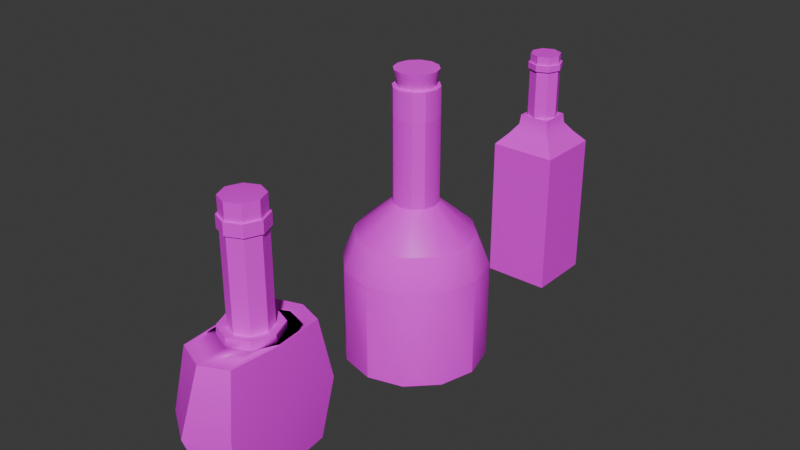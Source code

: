 # Source: Bottles.blend  (saved by Blender 4.3.32; exported with 4.5.12 LTS)
import bpy
from mathutils import Matrix  # noqa: F401  (used for matrix-valued properties, if any)

bpy.ops.wm.read_factory_settings(use_empty=True)
scene = bpy.context.scene
scene.name = 'Scene'

# ---- collections
col_collection = bpy.data.collections.new('Collection'); scene.collection.children.link(col_collection)

# ---- images (referenced by path relative to the original .blend; pixels are not part of the script)
import os
ASSET_DIR = os.environ.get("B2B_ASSET_DIR", "")  # directory of the original .blend (textures are referenced by path, not embedded)
HERE = os.path.dirname(os.path.abspath(__file__))  # packed textures are extracted next to this script under _unpacked/

def load_image(name, relpath, width, height, colorspace="sRGB"):
    """Load a texture the original file referenced (path relative to the .blend, or extracted next to this script)."""
    p = next((c for c in (os.path.join(HERE, relpath), os.path.join(ASSET_DIR, relpath)) if relpath and os.path.exists(c)), "")
    if p:
        img = bpy.data.images.load(p, check_existing=True)
        img.name = name
    else:  # same state as the original file: an image datablock whose file is absent (Cycles renders it pink)
        img = bpy.data.images.new(name, width, height)
        img.source = "FILE"
        img.filepath = "//" + (relpath or name)
    img.colorspace_settings.name = colorspace
    return img
img_champagne = load_image('champagne ', 'Bottels/champagne .png', 1024, 1024, 'sRGB')
img_champagne_label = load_image('Champagne Label', 'Bottels/Champagne Label.png', 1024, 1024, 'sRGB')
img_bottel_a = load_image('Bottel A', 'Bottels/Bottel A.png', 1024, 1024, 'sRGB')
img_label = load_image('label', 'Bottels/label.png', 1024, 1024, 'sRGB')
img_whisky = load_image('Whisky', 'Bottels/Whisky.png', 1024, 1024, 'sRGB')

# ---- materials (node trees are filled in below, after node groups)
mat_champagne = bpy.data.materials.new('champagne ')
mat_champagne_label = bpy.data.materials.new('Champagne Label')
mat_label_a = bpy.data.materials.new('Label A')
mat_bottel_a = bpy.data.materials.new('Bottel A')
mat_label = bpy.data.materials.new('label ')
mat_whisky = bpy.data.materials.new('whisky ')

# ---- node groups
ng_smooth_by_angle = bpy.data.node_groups.new('Smooth by Angle', 'GeometryNodeTree')
_s = ng_smooth_by_angle.interface.new_socket(name='Mesh', in_out='OUTPUT', socket_type='NodeSocketGeometry')
_s = ng_smooth_by_angle.interface.new_socket(name='Mesh', in_out='INPUT', socket_type='NodeSocketGeometry')
_s = ng_smooth_by_angle.interface.new_socket(name='Angle', in_out='INPUT', socket_type='NodeSocketFloat')
_s.subtype = 'ANGLE'
_s.default_value = 0.5236
_s.min_value = 0.0
_s.max_value = 3.142
_s.description = 'Maximum face angle for smooth edges'
_s = ng_smooth_by_angle.interface.new_socket(name='Ignore Sharpness', in_out='INPUT', socket_type='NodeSocketBool')
_s.force_non_field = True
ng_smooth_by_angle.description = 'Set the sharpness of mesh edges based on the angle between the neighboring faces'
ng_smooth_by_angle.is_modifier = True
_N = ng_smooth_by_angle.nodes; _L = ng_smooth_by_angle.links
n0 = _N.new('GeometryNodeSetShadeSmooth'); n0.name = 'Set Shade Smooth'; n0.location = (120, -80)
n0.domain = 'EDGE'
n1 = _N.new('GeometryNodeSetShadeSmooth'); n1.name = 'Set Shade Smooth.001'; n1.location = (300, -80)
n2 = _N.new('NodeGroupOutput'); n2.name = 'Group Output'; n2.location = (480, -80)
n3 = _N.new('GeometryNodeInputMeshEdgeAngle'); n3.name = 'Edge Angle'; n3.location = (-440, -240)
n4 = _N.new('NodeGroupInput'); n4.name = 'Group Input'; n4.location = (-80, -80)
n5 = _N.new('GeometryNodeInputEdgeSmooth'); n5.name = 'Is Edge Smooth'; n5.location = (-260, -120)
n6 = _N.new('GeometryNodeInputShadeSmooth'); n6.name = 'Is Shade Smooth'; n6.location = (-440, -397)
n7 = _N.new('FunctionNodeCompare'); n7.name = 'Compare'; n7.location = (-260, -260)
n7.operation = 'LESS_EQUAL'
n7.inputs[6].default_value = (0.0, 0.0, 0.0, 0.0)
n7.inputs[7].default_value = (0.0, 0.0, 0.0, 0.0)
n8 = _N.new('FunctionNodeBooleanMath'); n8.name = 'Boolean Math.001'; n8.location = (-80, -260)
n9 = _N.new('NodeGroupInput'); n9.name = 'Group Input.001'; n9.location = (-440, -329)
n10 = _N.new('NodeGroupInput'); n10.name = 'Group Input.002'; n10.location = (-259, -189)
n11 = _N.new('FunctionNodeBooleanMath'); n11.name = 'Boolean Math'; n11.location = (-80, -149)
n11.operation = 'OR'
n12 = _N.new('FunctionNodeBooleanMath'); n12.name = 'Boolean Math.002'; n12.location = (-260, -380)
n12.operation = 'OR'
n13 = _N.new('NodeGroupInput'); n13.name = 'Group Input.003'; n13.location = (-440, -460)
_L.new(n3.outputs[0], n7.inputs[0])
_L.new(n1.outputs[0], n2.inputs[0])
_L.new(n9.outputs[1], n7.inputs[1])
_L.new(n7.outputs[0], n8.inputs[0])
_L.new(n4.outputs[0], n0.inputs[0])
_L.new(n0.outputs[0], n1.inputs[0])
_L.new(n8.outputs[0], n0.inputs[2])
_L.new(n10.outputs[2], n11.inputs[1])
_L.new(n5.outputs[0], n11.inputs[0])
_L.new(n11.outputs[0], n0.inputs[1])
_L.new(n13.outputs[2], n12.inputs[1])
_L.new(n6.outputs[0], n12.inputs[0])
_L.new(n12.outputs[0], n8.inputs[1])
n2.is_active_output = True

# ---- material node trees
mat_champagne.use_nodes = True; mat_champagne.node_tree.nodes.clear()
_N = mat_champagne.node_tree.nodes; _L = mat_champagne.node_tree.links
n0 = _N.new('ShaderNodeBsdfPrincipled'); n0.name = 'Principled BSDF'; n0.location = (10, 300)
n1 = _N.new('ShaderNodeOutputMaterial'); n1.name = 'Material Output'; n1.location = (300, 300)
n2 = _N.new('ShaderNodeTexImage'); n2.name = 'Image Texture'; n2.location = (-280, 280)
n2.image = img_champagne
_L.new(n0.outputs[0], n1.inputs[0])
_L.new(n2.outputs[0], n0.inputs[0])
n1.is_active_output = True
mat_champagne_label.use_nodes = True; mat_champagne_label.node_tree.nodes.clear()
_N = mat_champagne_label.node_tree.nodes; _L = mat_champagne_label.node_tree.links
n0 = _N.new('ShaderNodeBsdfPrincipled'); n0.name = 'Principled BSDF'; n0.location = (10, 300)
n0.inputs[2].default_value = 5.0
n1 = _N.new('ShaderNodeOutputMaterial'); n1.name = 'Material Output'; n1.location = (300, 300)
n2 = _N.new('ShaderNodeTexImage'); n2.name = 'Image Texture'; n2.location = (-280, 280)
n2.image = img_champagne_label
_L.new(n0.outputs[0], n1.inputs[0])
_L.new(n2.outputs[0], n0.inputs[0])
n1.is_active_output = True
mat_label_a.use_nodes = True; mat_label_a.node_tree.nodes.clear()
_N = mat_label_a.node_tree.nodes; _L = mat_label_a.node_tree.links
n0 = _N.new('ShaderNodeBsdfPrincipled'); n0.name = 'Principled BSDF'; n0.location = (10, 300)
n1 = _N.new('ShaderNodeOutputMaterial'); n1.name = 'Material Output'; n1.location = (300, 300)
n2 = _N.new('ShaderNodeTexImage'); n2.name = 'Image Texture'; n2.location = (-280, 280)
n2.image = img_champagne
_L.new(n0.outputs[0], n1.inputs[0])
_L.new(n2.outputs[0], n0.inputs[0])
n1.is_active_output = True
mat_bottel_a.use_nodes = True; mat_bottel_a.node_tree.nodes.clear()
_N = mat_bottel_a.node_tree.nodes; _L = mat_bottel_a.node_tree.links
n0 = _N.new('ShaderNodeBsdfPrincipled'); n0.name = 'Principled BSDF'; n0.location = (10, 300)
n1 = _N.new('ShaderNodeOutputMaterial'); n1.name = 'Material Output'; n1.location = (300, 300)
n2 = _N.new('ShaderNodeTexImage'); n2.name = 'Image Texture'; n2.location = (-280, 280)
n2.image = img_bottel_a
_L.new(n0.outputs[0], n1.inputs[0])
_L.new(n2.outputs[0], n0.inputs[0])
n1.is_active_output = True
mat_label.use_nodes = True; mat_label.node_tree.nodes.clear()
_N = mat_label.node_tree.nodes; _L = mat_label.node_tree.links
n0 = _N.new('ShaderNodeBsdfPrincipled'); n0.name = 'Principled BSDF'; n0.location = (10, 300)
n1 = _N.new('ShaderNodeOutputMaterial'); n1.name = 'Material Output'; n1.location = (300, 300)
n2 = _N.new('ShaderNodeTexImage'); n2.name = 'Image Texture'; n2.location = (-280, 280)
n2.image = img_label
_L.new(n0.outputs[0], n1.inputs[0])
_L.new(n2.outputs[0], n0.inputs[0])
n1.is_active_output = True
mat_whisky.use_nodes = True; mat_whisky.node_tree.nodes.clear()
_N = mat_whisky.node_tree.nodes; _L = mat_whisky.node_tree.links
n0 = _N.new('ShaderNodeBsdfPrincipled'); n0.name = 'Principled BSDF'; n0.location = (10, 300)
n1 = _N.new('ShaderNodeOutputMaterial'); n1.name = 'Material Output'; n1.location = (300, 300)
n2 = _N.new('ShaderNodeTexImage'); n2.name = 'Image Texture'; n2.location = (-280, 280)
n2.image = img_whisky
_L.new(n0.outputs[0], n1.inputs[0])
_L.new(n2.outputs[0], n0.inputs[0])
n1.is_active_output = True

# ---- world
world_world = bpy.data.worlds.new('World'); scene.world = world_world
world_world.use_nodes = True; world_world.node_tree.nodes.clear()
_N = world_world.node_tree.nodes; _L = world_world.node_tree.links
n0 = _N.new('ShaderNodeOutputWorld'); n0.name = 'World Output'; n0.location = (300, 300)
n1 = _N.new('ShaderNodeBackground'); n1.name = 'Background'; n1.location = (10, 300)
n1.inputs[0].default_value = (0.05088, 0.05088, 0.05088, 1.0)
_L.new(n1.outputs[0], n0.inputs[0])
n0.is_active_output = True
world_world.color = (0.05088, 0.05088, 0.05088)
world_world.sun_shadow_jitter_overblur = 0.0

# ---- meshes
me_cylinder = bpy.data.meshes.new('Cylinder')
me_cylinder.from_pydata([(0.0, 1.0, 0.01121), (0.0, 1.0, 1.414), (0.5, 0.866, 0.01121), (0.5, 0.866, 1.414), (0.866, 0.5, 0.01121), (0.866, 0.5, 1.414), (1.0, 0.0, 0.01121), (1.0, 0.0, 1.414), (0.866, -0.5, 0.01121), (0.866, -0.5, 1.414), (0.5, -0.866, 0.01121), (0.5, -0.866, 1.414), (0.0, -1.0, 0.01121), (0.0, -1.0, 1.414), (-0.5, -0.866, 0.01121), (-0.5, -0.866, 1.414), (-0.866, -0.5, 0.01121), (-0.866, -0.5, 1.414), (-1.0, 0.0, 0.01121), (-1.0, 0.0, 1.414), (-0.866, 0.5, 0.01121), (-0.866, 0.5, 1.414), (-0.5, 0.866, 0.01121), (-0.5, 0.866, 1.414), (0.1566, 0.2713, 2.286), (-7.29e-09, 0.3132, 2.286), (0.2713, 0.1566, 2.286), (0.3132, 7.29e-09, 2.286), (0.2713, -0.1566, 2.286), (0.1566, -0.2713, 2.286), (-7.29e-09, -0.3132, 2.286), (-0.1566, -0.2713, 2.286), (-0.2713, -0.1566, 2.286), (-0.3132, 7.29e-09, 2.286), (-0.2713, 0.1566, 2.286), (-0.1566, 0.2713, 2.286), (0.7086, 0.4091, 1.85), (0.8182, 3.913e-10, 1.85), (-0.7086, 0.4091, 1.85), (-0.4091, 0.7086, 1.85), (0.4091, 0.7086, 1.85), (-0.8182, 3.913e-10, 1.85), (-0.7086, -0.4091, 1.85), (-0.4091, -0.7086, 1.85), (-3.106e-09, -0.8182, 1.85), (0.4091, -0.7086, 1.85), (0.7086, -0.4091, 1.85), (-3.106e-09, 0.8182, 1.85), (0.1566, 0.2713, 3.586), (-1.388e-07, 0.3132, 3.586), (0.2713, 0.1566, 3.586), (0.3132, 7.29e-09, 3.586), (0.2713, -0.1566, 3.586), (0.1566, -0.2713, 3.586), (-1.388e-07, -0.3132, 3.586), (-0.1566, -0.2713, 3.586), (-0.2713, -0.1566, 3.586), (-0.3132, 7.29e-09, 3.586), (-0.2713, 0.1566, 3.586), (-0.1566, 0.2713, 3.586), (0.1566, 0.2713, 3.872), (-1.388e-07, 0.3132, 3.872), (0.2713, 0.1566, 3.872), (0.3132, 7.29e-09, 3.872), (0.2713, -0.1566, 3.872), (0.1566, -0.2713, 3.872), (-1.388e-07, -0.3132, 3.872), (-0.1566, -0.2713, 3.872), (-0.2713, -0.1566, 3.872), (-0.3132, 7.29e-09, 3.872), (-0.2713, 0.1566, 3.872), (-0.1566, 0.2713, 3.872), (-1.281e-07, -0.3132, 3.479), (-0.1566, -0.2713, 3.479), (0.3132, 7.29e-09, 3.479), (0.2713, -0.1566, 3.479), (-0.2713, 0.1566, 3.479), (-0.1566, 0.2713, 3.479), (-1.281e-07, 0.3132, 3.479), (0.1566, 0.2713, 3.479), (-0.2713, -0.1566, 3.479), (0.1566, -0.2713, 3.479), (0.2713, 0.1566, 3.479), (-0.3132, 7.29e-09, 3.479), (0.1215, 0.2105, 3.872), (-1.342e-07, 0.243, 3.872), (0.2105, 0.1215, 3.872), (0.243, 5.656e-09, 3.872), (0.2105, -0.1215, 3.872), (0.1215, -0.2105, 3.872), (-1.342e-07, -0.243, 3.872), (-0.1215, -0.2105, 3.872), (-0.2105, -0.1215, 3.872), (-0.243, 5.656e-09, 3.872), (-0.2105, 0.1215, 3.872), (-0.1215, 0.2105, 3.872), (0.1495, 0.2589, 4.099), (1.823e-08, 0.299, 4.099), (0.2589, 0.1495, 4.099), (0.299, 6.958e-09, 4.099), (0.2589, -0.1495, 4.099), (0.1495, -0.2589, 4.099), (1.823e-08, -0.299, 4.099), (-0.1495, -0.2589, 4.099), (-0.2589, -0.1495, 4.099), (-0.299, 6.958e-09, 4.099), (-0.2589, 0.1495, 4.099), (-0.1495, 0.2589, 4.099)], [], [(0, 1, 3, 2), (2, 3, 5, 4), (4, 5, 7, 6), (6, 7, 9, 8), (8, 9, 11, 10), (10, 11, 13, 12), (12, 13, 15, 14), (14, 15, 17, 16), (16, 17, 19, 18), (18, 19, 21, 20), (37, 36, 26, 27), (20, 21, 23, 22), (22, 23, 1, 0), (0, 2, 4, 6, 8, 10, 12, 14, 16, 18, 20, 22), (73, 72, 54, 55), (39, 38, 34, 35), (36, 40, 24, 26), (38, 41, 33, 34), (41, 42, 32, 33), (42, 43, 31, 32), (43, 44, 30, 31), (44, 45, 29, 30), (45, 46, 28, 29), (46, 37, 27, 28), (47, 39, 35, 25), (40, 47, 25, 24), (3, 1, 47, 40), (1, 23, 39, 47), (9, 7, 37, 46), (11, 9, 46, 45), (13, 11, 45, 44), (15, 13, 44, 43), (17, 15, 43, 42), (19, 17, 42, 41), (21, 19, 41, 38), (5, 3, 40, 36), (23, 21, 38, 39), (7, 5, 36, 37), (58, 57, 69, 70), (75, 74, 51, 52), (77, 76, 58, 59), (79, 78, 49, 48), (80, 73, 55, 56), (81, 75, 52, 53), (78, 77, 59, 49), (82, 79, 48, 50), (83, 80, 56, 57), (72, 81, 53, 54), (74, 82, 50, 51), (76, 83, 57, 58), (63, 62, 86, 87), (55, 54, 66, 67), (52, 51, 63, 64), (59, 58, 70, 71), (48, 49, 61, 60), (56, 55, 67, 68), (53, 52, 64, 65), (49, 59, 71, 61), (50, 48, 60, 62), (57, 56, 68, 69), (54, 53, 65, 66), (51, 50, 62, 63), (34, 33, 83, 76), (27, 26, 82, 74), (30, 29, 81, 72), (33, 32, 80, 83), (26, 24, 79, 82), (25, 35, 77, 78), (29, 28, 75, 81), (32, 31, 73, 80), (24, 25, 78, 79), (35, 34, 76, 77), (28, 27, 74, 75), (31, 30, 72, 73), (90, 89, 101, 102), (70, 69, 93, 94), (67, 66, 90, 91), (64, 63, 87, 88), (71, 70, 94, 95), (60, 61, 85, 84), (68, 67, 91, 92), (65, 64, 88, 89), (61, 71, 95, 85), (62, 60, 84, 86), (69, 68, 92, 93), (66, 65, 89, 90), (96, 97, 107, 106, 105, 104, 103, 102, 101, 100, 99, 98), (87, 86, 98, 99), (94, 93, 105, 106), (91, 90, 102, 103), (88, 87, 99, 100), (95, 94, 106, 107), (84, 85, 97, 96), (92, 91, 103, 104), (89, 88, 100, 101), (85, 95, 107, 97), (86, 84, 96, 98), (93, 92, 104, 105)])
me_cylinder.polygons.foreach_set('use_smooth', [True] * 98)
me_cylinder.polygons.foreach_set('material_index', [0, 0, 0, 0, 0, 0, 0, 0, 0, 0, 0, 0, 0, 0, 1, 0, 0, 0, 0, 0, 0, 0, 0, 0, 0, 0, 1, 1, 1, 1, 1, 1, 1, 1, 1, 1, 1, 1, 1, 1, 1, 1, 1, 1, 1, 1, 1, 1, 1, 1, 1, 1, 1, 1, 1, 1, 1, 1, 1, 1, 1, 1, 0, 0, 0, 0, 0, 0, 0, 0, 0, 0, 0, 0, 1, 1, 1, 1, 1, 1, 1, 1, 1, 1, 1, 1, 1, 1, 1, 1, 1, 1, 1, 1, 1, 1, 1, 1])
_uv = me_cylinder.uv_layers.new(name='UVMap')
_uv.uv.foreach_set('vector', [0.3813, 0.7941, 0.2085, 0.6916, 0.2382, 0.6375, 0.4214, 0.7165, 0.4214, 0.7165, 0.2382, 0.6375, 0.2573, 0.5805, 0.4513, 0.6336, 0.4513, 0.6336, 0.2573, 0.5805, 0.2679, 0.5213, 0.4698, 0.5462, 0.4698, 0.5462, 0.2679, 0.5213, 0.2684, 0.4606, 0.476, 0.4554, 0.476, 0.4554, 0.2684, 0.4606, 0.2585, 0.3988, 0.4691, 0.3629, 0.4691, 0.3629, 0.2585, 0.3988, 0.2374, 0.3362, 0.4492, 0.27, 0.4492, 0.27, 0.2374, 0.3362, 0.2042, 0.2732, 0.4171, 0.1782, 0.4171, 0.1782, 0.2042, 0.2732, 0.1567, 0.209, 0.3743, 0.08824, 0.3743, 0.08824, 0.1567, 0.209, 0.09217, 0.1404, 0.3239, 0.0001582, 0.2208, 0.9998, 0.04324, 0.8445, 0.1155, 0.7934, 0.2781, 0.9343, 0.2124, 0.5174, 0.2039, 0.5667, 0.09821, 0.538, 0.1055, 0.5091, 0.2781, 0.9343, 0.1155, 0.7934, 0.1685, 0.7433, 0.3328, 0.8663, 0.3328, 0.8663, 0.1685, 0.7433, 0.2085, 0.6916, 0.3813, 0.7941, 0.4763, 0.1891, 0.4763, 0.1092, 0.5162, 0.04008, 0.5853, 0.0001583, 0.6652, 0.0001583, 0.7343, 0.04008, 0.7742, 0.1092, 0.7742, 0.1891, 0.7343, 0.2582, 0.6652, 0.2981, 0.5853, 0.2981, 0.5162, 0.2582, 0.7264, 0.359, 0.7014, 0.359, 0.7014, 0.3426, 0.7264, 0.3426, 0.1236, 0.6998, 0.07443, 0.7352, 0.0297, 0.629, 0.05481, 0.6122, 0.2039, 0.5667, 0.1868, 0.6145, 0.09006, 0.5668, 0.09821, 0.538, 0.07443, 0.7352, 0.008155, 0.7624, 0.0001583, 0.6369, 0.0297, 0.629, 0.03263, 0.2205, 0.1021, 0.2658, 0.03226, 0.3776, 0.0001583, 0.365, 0.1021, 0.2658, 0.149, 0.3139, 0.05867, 0.3976, 0.03226, 0.3776, 0.149, 0.3139, 0.1813, 0.364, 0.07918, 0.4224, 0.05867, 0.3976, 0.1813, 0.364, 0.2018, 0.4152, 0.09378, 0.4501, 0.07918, 0.4224, 0.2018, 0.4152, 0.212, 0.4666, 0.1025, 0.4794, 0.09378, 0.4501, 0.212, 0.4666, 0.2124, 0.5174, 0.1055, 0.5091, 0.1025, 0.4794, 0.1601, 0.6591, 0.1236, 0.6998, 0.05481, 0.6122, 0.0764, 0.5928, 0.1868, 0.6145, 0.1601, 0.6591, 0.0764, 0.5928, 0.09006, 0.5668, 0.2382, 0.6375, 0.2085, 0.6916, 0.1601, 0.6591, 0.1868, 0.6145, 0.2085, 0.6916, 0.1685, 0.7433, 0.1236, 0.6998, 0.1601, 0.6591, 0.2684, 0.4606, 0.2679, 0.5213, 0.2124, 0.5174, 0.212, 0.4666, 0.2585, 0.3988, 0.2684, 0.4606, 0.212, 0.4666, 0.2018, 0.4152, 0.2374, 0.3362, 0.2585, 0.3988, 0.2018, 0.4152, 0.1813, 0.364, 0.2042, 0.2732, 0.2374, 0.3362, 0.1813, 0.364, 0.149, 0.3139, 0.1567, 0.209, 0.2042, 0.2732, 0.149, 0.3139, 0.1021, 0.2658, 0.09217, 0.1404, 0.1567, 0.209, 0.1021, 0.2658, 0.03263, 0.2205, 0.1155, 0.7934, 0.04324, 0.8445, 0.008155, 0.7624, 0.07443, 0.7352, 0.2573, 0.5805, 0.2382, 0.6375, 0.1868, 0.6145, 0.2039, 0.5667, 0.1685, 0.7433, 0.1155, 0.7934, 0.07443, 0.7352, 0.1236, 0.6998, 0.2679, 0.5213, 0.2573, 0.5805, 0.2039, 0.5667, 0.2124, 0.5174, 0.5013, 0.3426, 0.4763, 0.3426, 0.4763, 0.2984, 0.5013, 0.2984, 0.6513, 0.359, 0.6263, 0.359, 0.6263, 0.3426, 0.6513, 0.3426, 0.5263, 0.359, 0.5013, 0.359, 0.5013, 0.3426, 0.5263, 0.3426, 0.5763, 0.359, 0.5513, 0.359, 0.5513, 0.3426, 0.5763, 0.3426, 0.7514, 0.359, 0.7264, 0.359, 0.7264, 0.3426, 0.7514, 0.3426, 0.6763, 0.359, 0.6513, 0.359, 0.6513, 0.3426, 0.6763, 0.3426, 0.5513, 0.359, 0.5263, 0.359, 0.5263, 0.3426, 0.5513, 0.3426, 0.6013, 0.359, 0.5763, 0.359, 0.5763, 0.3426, 0.6013, 0.3426, 0.7764, 0.359, 0.7514, 0.359, 0.7514, 0.3426, 0.7764, 0.3426, 0.7014, 0.359, 0.6763, 0.359, 0.6763, 0.3426, 0.7014, 0.3426, 0.6263, 0.359, 0.6013, 0.359, 0.6013, 0.3426, 0.6263, 0.3426, 0.5013, 0.359, 0.4763, 0.359, 0.4763, 0.3426, 0.5013, 0.3426, 0.4888, 0.7018, 0.4763, 0.6802, 0.4867, 0.6774, 0.4964, 0.6942, 0.7264, 0.3426, 0.7014, 0.3426, 0.7014, 0.2984, 0.7264, 0.2984, 0.6513, 0.3426, 0.6263, 0.3426, 0.6263, 0.2984, 0.6513, 0.2984, 0.5263, 0.3426, 0.5013, 0.3426, 0.5013, 0.2984, 0.5263, 0.2984, 0.5763, 0.3426, 0.5513, 0.3426, 0.5513, 0.2984, 0.5763, 0.2984, 0.7514, 0.3426, 0.7264, 0.3426, 0.7264, 0.2984, 0.7514, 0.2984, 0.6763, 0.3426, 0.6513, 0.3426, 0.6513, 0.2984, 0.6763, 0.2984, 0.5513, 0.3426, 0.5263, 0.3426, 0.5263, 0.2984, 0.5513, 0.2984, 0.6013, 0.3426, 0.5763, 0.3426, 0.5763, 0.2984, 0.6013, 0.2984, 0.7764, 0.3426, 0.7514, 0.3426, 0.7514, 0.2984, 0.7764, 0.2984, 0.7014, 0.3426, 0.6763, 0.3426, 0.6763, 0.2984, 0.7014, 0.2984, 0.6263, 0.3426, 0.6013, 0.3426, 0.6013, 0.2984, 0.6263, 0.2984, 0.5013, 0.543, 0.4763, 0.543, 0.4763, 0.359, 0.5013, 0.359, 0.6263, 0.543, 0.6013, 0.543, 0.6013, 0.359, 0.6263, 0.359, 0.7014, 0.543, 0.6763, 0.543, 0.6763, 0.359, 0.7014, 0.359, 0.7764, 0.543, 0.7514, 0.543, 0.7514, 0.359, 0.7764, 0.359, 0.6013, 0.543, 0.5763, 0.543, 0.5763, 0.359, 0.6013, 0.359, 0.5513, 0.543, 0.5263, 0.543, 0.5263, 0.359, 0.5513, 0.359, 0.6763, 0.543, 0.6513, 0.543, 0.6513, 0.359, 0.6763, 0.359, 0.7514, 0.543, 0.7264, 0.543, 0.7264, 0.359, 0.7514, 0.359, 0.5763, 0.543, 0.5513, 0.543, 0.5513, 0.359, 0.5763, 0.359, 0.5263, 0.543, 0.5013, 0.543, 0.5013, 0.359, 0.5263, 0.359, 0.6513, 0.543, 0.6263, 0.543, 0.6263, 0.359, 0.6513, 0.359, 0.7264, 0.543, 0.7014, 0.543, 0.7014, 0.359, 0.7264, 0.359, 0.5499, 0.5739, 0.5684, 0.5798, 0.5595, 0.6148, 0.5368, 0.6076, 0.5355, 0.621, 0.5571, 0.6335, 0.5495, 0.6412, 0.5327, 0.6315, 0.5696, 0.6802, 0.5571, 0.7018, 0.5495, 0.6942, 0.5592, 0.6774, 0.5104, 0.7143, 0.4888, 0.7018, 0.4964, 0.6942, 0.5132, 0.7039, 0.5104, 0.621, 0.5355, 0.621, 0.5327, 0.6315, 0.5132, 0.6315, 0.4763, 0.6552, 0.4888, 0.6335, 0.4964, 0.6412, 0.4867, 0.658, 0.5696, 0.6552, 0.5696, 0.6802, 0.5592, 0.6774, 0.5592, 0.658, 0.5355, 0.7143, 0.5104, 0.7143, 0.5132, 0.7039, 0.5327, 0.7039, 0.4888, 0.6335, 0.5104, 0.621, 0.5132, 0.6315, 0.4964, 0.6412, 0.4763, 0.6802, 0.4763, 0.6552, 0.4867, 0.658, 0.4867, 0.6774, 0.5571, 0.6335, 0.5696, 0.6552, 0.5592, 0.658, 0.5495, 0.6412, 0.5571, 0.7018, 0.5355, 0.7143, 0.5327, 0.7039, 0.5495, 0.6942, 0.5654, 0.7711, 0.5534, 0.7918, 0.5328, 0.8037, 0.5089, 0.8037, 0.4882, 0.7918, 0.4763, 0.7711, 0.4763, 0.7473, 0.4882, 0.7266, 0.5089, 0.7147, 0.5328, 0.7147, 0.5534, 0.7266, 0.5654, 0.7473, 0.6068, 0.5846, 0.6262, 0.5834, 0.6306, 0.6192, 0.6068, 0.6207, 0.6978, 0.5555, 0.7129, 0.5433, 0.7373, 0.5699, 0.7187, 0.5849, 0.5323, 0.5657, 0.5499, 0.5739, 0.5368, 0.6076, 0.5151, 0.5975, 0.5874, 0.5834, 0.6068, 0.5846, 0.6068, 0.6207, 0.583, 0.6192, 0.6813, 0.5657, 0.6978, 0.5555, 0.7187, 0.5849, 0.6985, 0.5975, 0.6452, 0.5798, 0.6637, 0.5739, 0.6768, 0.6076, 0.6541, 0.6148, 0.5158, 0.5555, 0.5323, 0.5657, 0.5151, 0.5975, 0.4948, 0.5849, 0.5684, 0.5798, 0.5874, 0.5834, 0.583, 0.6192, 0.5595, 0.6148, 0.6637, 0.5739, 0.6813, 0.5657, 0.6985, 0.5975, 0.6768, 0.6076, 0.6262, 0.5834, 0.6452, 0.5798, 0.6541, 0.6148, 0.6306, 0.6192, 0.5007, 0.5433, 0.5158, 0.5555, 0.4948, 0.5849, 0.4763, 0.5699])
me_cylinder.materials.append(mat_champagne)
me_cylinder.materials.append(mat_champagne_label)
me_cylinder.update()
me_cube_001 = bpy.data.meshes.new('Cube.001')
me_cube_001.from_pydata([(-0.3216, -0.5684, -0.7682), (-0.1655, -0.1655, 0.6499), (-0.3216, 0.5684, -0.7634), (-0.1655, 0.1655, 0.6497), (0.3216, -0.5684, -0.7682), (0.1654, -0.1655, 0.6571), (0.3216, 0.5684, -0.7777), (0.1654, 0.1655, 0.6568), (-0.392, -4.955e-06, -0.7692), (-0.392, -0.6929, -0.05727), (-0.234, 5.077e-08, 0.6483), (-0.392, 0.6929, -0.05727), (3.199e-06, 0.6929, -0.7677), (-6.545e-05, 0.234, 0.6532), (0.392, 0.6929, -0.05727), (0.392, -4.975e-06, -0.7692), (0.2339, 7.618e-06, 0.6584), (0.392, -0.6929, -0.05727), (3.183e-06, -0.6929, -0.7677), (-6.55e-05, -0.234, 0.6535), (-0.4221, -4.926e-06, -0.05727), (3.184e-06, 0.9543, -0.05727), (0.4221, -4.926e-06, -0.05727), (3.194e-06, -0.9543, -0.05727), (3.196e-06, 0.001586, -0.7703), (0.2321, 7.59e-06, 1.929), (-0.3216, -0.5684, 0.6584), (-0.392, -4.963e-06, 0.6357), (-0.3216, 0.5684, 0.6489), (3.191e-06, 0.6929, 0.6357), (0.3216, 0.5684, 0.6536), (0.392, -4.958e-06, 0.6689), (0.3216, -0.5684, 0.6489), (3.185e-06, -0.6929, 0.6357), (-6.545e-05, 0.232, 2.117), (-1.128e-05, -3.046e-06, 2.131), (-0.232, 8.607e-08, 2.112), (-6.549e-05, -0.232, 2.117), (0.2319, 7.586e-06, 2.122), (-0.1641, -0.164, 2.113), (-0.1641, 0.164, 2.113), (0.1639, 0.164, 2.12), (0.1639, -0.164, 2.121), (-6.549e-05, -0.2322, 1.924), (-0.2323, 8.142e-08, 1.919), (-0.1642, -0.1642, 1.921), (0.1641, -0.1642, 1.928), (-6.545e-05, 0.2322, 1.924), (0.1641, 0.1642, 1.928), (-0.1642, 0.1642, 1.92), (-0.2325, 7.804e-08, 1.779), (0.1643, -0.1644, 1.788), (0.1643, 0.1644, 1.787), (-0.1644, 0.1644, 1.78), (0.2323, 7.593e-06, 1.789), (-6.55e-05, -0.2324, 1.784), (-0.1644, -0.1644, 1.781), (-6.545e-05, 0.2324, 1.784), (0.2575, 1.225e-05, 1.789), (0.2573, 3.045e-06, 1.929), (-0.0001986, -0.2576, 1.784), (6.692e-05, -0.2574, 1.924), (-0.1823, -0.1821, 1.781), (-0.182, -0.1821, 1.921), (-0.0001993, 0.2576, 1.784), (6.621e-05, 0.2574, 1.924), (-0.182, 0.1821, 1.92), (0.182, 0.182, 1.928), (0.182, -0.182, 1.928), (-0.2575, -4.533e-06, 1.919), (-0.2576, 4.672e-06, 1.779), (0.182, -0.1822, 1.788), (0.182, 0.1823, 1.788), (-0.1823, 0.1821, 1.78), (-0.2338, 5.445e-08, 0.7326), (0.1652, -0.1653, 0.7413), (0.1652, 0.1653, 0.7411), (-0.1654, 0.1653, 0.7339), (0.2337, 7.614e-06, 0.7427), (-6.55e-05, -0.2338, 0.7378), (-0.1654, -0.1653, 0.7342), (-6.545e-05, 0.2338, 0.7375), (0.2335, 7.612e-06, 0.8543), (-6.55e-05, -0.2337, 0.8494), (-0.1653, -0.1652, 0.8458), (-6.545e-05, 0.2337, 0.8491), (-0.2337, 5.714e-08, 0.8442), (0.1651, -0.1652, 0.8529), (0.1651, 0.1652, 0.8527), (-0.1653, 0.1652, 0.8455), (-0.3377, -1.616e-06, 0.7491), (-0.338, -1.621e-06, 0.6416), (-0.239, -0.239, 0.6439), (-0.239, 0.239, 0.6436), (-6.545e-05, 0.338, 0.6487), (0.2389, 0.239, 0.6539), (0.3379, 9.307e-06, 0.6563), (0.2389, -0.239, 0.6543), (-6.551e-05, -0.338, 0.6492), (0.2387, -0.2388, 0.7617), (0.2387, 0.2388, 0.7614), (-0.2388, 0.2388, 0.751), (0.3376, 9.303e-06, 0.7637), (-6.55e-05, -0.3377, 0.7566), (-0.2388, -0.2388, 0.7514), (-6.545e-05, 0.3377, 0.7561)], [], [(0, 9, 20, 8), (9, 26, 27, 20), (20, 27, 28, 11), (8, 20, 11, 2), (2, 11, 21, 12), (11, 28, 29, 21), (21, 29, 30, 14), (12, 21, 14, 6), (6, 14, 22, 15), (14, 30, 31, 22), (22, 31, 32, 17), (15, 22, 17, 4), (4, 17, 23, 18), (17, 32, 33, 23), (23, 33, 26, 9), (18, 23, 9, 0), (2, 12, 24, 8), (12, 6, 15, 24), (24, 15, 4, 18), (8, 24, 18, 0), (48, 47, 34, 41), (46, 25, 38, 42), (45, 43, 37, 39), (44, 45, 39, 36), (26, 92, 91, 27), (29, 28, 93, 94), (93, 28, 27, 91), (30, 95, 96, 31), (30, 29, 94, 95), (33, 32, 97, 98), (97, 32, 31, 96), (26, 33, 98, 92), (41, 34, 35, 38), (34, 40, 36, 35), (35, 36, 39, 37), (38, 35, 37, 42), (49, 44, 36, 40), (43, 46, 42, 37), (25, 48, 41, 38), (47, 49, 40, 34), (53, 50, 70, 73), (43, 45, 63, 61), (50, 56, 62, 70), (45, 44, 69, 63), (56, 55, 60, 62), (44, 49, 66, 69), (51, 54, 58, 71), (46, 43, 61, 68), (88, 85, 57, 52), (87, 82, 54, 51), (84, 83, 55, 56), (86, 84, 56, 50), (89, 86, 50, 53), (83, 87, 51, 55), (82, 88, 52, 54), (85, 89, 53, 57), (64, 73, 66, 65), (58, 72, 67, 59), (60, 71, 68, 61), (73, 70, 69, 66), (70, 62, 63, 69), (62, 60, 61, 63), (71, 58, 59, 68), (72, 64, 65, 67), (25, 46, 68, 59), (55, 51, 71, 60), (47, 48, 67, 65), (54, 52, 72, 58), (49, 47, 65, 66), (57, 53, 73, 64), (48, 25, 59, 67), (52, 57, 64, 72), (77, 81, 105, 101), (10, 1, 92, 91), (81, 76, 100, 105), (1, 19, 98, 92), (78, 75, 99, 102), (19, 5, 97, 98), (79, 80, 104, 103), (5, 16, 96, 97), (81, 77, 89, 85), (78, 76, 88, 82), (79, 75, 87, 83), (77, 74, 86, 89), (74, 80, 84, 86), (80, 79, 83, 84), (75, 78, 82, 87), (76, 81, 85, 88), (94, 93, 101, 105), (96, 95, 100, 102), (98, 97, 99, 103), (93, 91, 90, 101), (91, 92, 104, 90), (92, 98, 103, 104), (97, 96, 102, 99), (95, 94, 105, 100), (3, 10, 91, 93), (76, 78, 102, 100), (13, 3, 93, 94), (75, 79, 103, 99), (7, 13, 94, 95), (74, 77, 101, 90), (16, 7, 95, 96), (80, 74, 90, 104)])
me_cube_001.polygons.foreach_set('use_smooth', [True] * 104)
me_cube_001.polygons.foreach_set('material_index', [1, 1, 1, 1, 1, 1, 1, 1, 1, 1, 1, 1, 1, 1, 1, 1, 1, 1, 1, 1, 0, 0, 0, 0, 1, 1, 1, 1, 1, 1, 1, 1, 0, 0, 0, 0, 0, 0, 0, 0, 0, 0, 0, 0, 0, 0, 0, 0, 1, 1, 1, 1, 1, 1, 1, 1, 0, 0, 0, 0, 0, 0, 0, 0, 0, 0, 0, 0, 0, 0, 0, 0, 0, 0, 0, 0, 0, 0, 0, 0, 0, 0, 0, 0, 0, 0, 0, 0, 0, 0, 0, 0, 0, 0, 0, 0, 0, 0, 0, 0, 0, 0, 0, 0])
_uv = me_cube_001.uv_layers.new(name='UVMap')
_uv.uv.foreach_set('vector', [0.3473, 0.866, 0.1776, 0.8884, 0.1774, 0.7319, 0.3449, 0.726, 0.1776, 0.8884, 0.006547, 0.8664, 0.01437, 0.7265, 0.1774, 0.7319, 0.1774, 0.7319, 0.01437, 0.7265, 0.01795, 0.5865, 0.1774, 0.5861, 0.3449, 0.726, 0.1774, 0.7319, 0.1774, 0.5861, 0.3364, 0.5863, 0.3364, 0.5863, 0.1774, 0.5861, 0.1776, 0.5002, 0.3366, 0.5004, 0.1774, 0.5861, 0.01795, 0.5865, 0.02179, 0.5002, 0.1776, 0.5002, 0.1776, 0.5002, 0.02179, 0.5002, 0.01683, 0.414, 0.1775, 0.4143, 0.3366, 0.5004, 0.1776, 0.5002, 0.1775, 0.4143, 0.3399, 0.4144, 0.3399, 0.4144, 0.1775, 0.4143, 0.1775, 0.2683, 0.3451, 0.2744, 0.1775, 0.4143, 0.01683, 0.414, 0.006356, 0.2739, 0.1775, 0.2683, 0.1775, 0.2683, 0.006356, 0.2739, 0.008887, 0.1335, 0.1779, 0.1117, 0.3451, 0.2744, 0.1775, 0.2683, 0.1779, 0.1117, 0.3477, 0.1342, 0.3477, 0.1342, 0.1779, 0.1117, 0.1781, 0.0002087, 0.3598, 0.04821, 0.1779, 0.1117, 0.008887, 0.1335, 0.0002088, 0.04693, 0.1781, 0.0002087, 0.1779, 0.9998, 0.0002089, 0.9532, 0.006547, 0.8664, 0.1776, 0.8884, 0.3593, 0.9519, 0.1779, 0.9998, 0.1776, 0.8884, 0.3473, 0.866, 0.6871, 0.6278, 0.6101, 0.6472, 0.6296, 0.4892, 0.7193, 0.4999, 0.6101, 0.6472, 0.5401, 0.6096, 0.5401, 0.4777, 0.6296, 0.4892, 0.6296, 0.4892, 0.5401, 0.4777, 0.5723, 0.3498, 0.6493, 0.3304, 0.7193, 0.4999, 0.6296, 0.4892, 0.6493, 0.3304, 0.7193, 0.368, 0.6053, 0.123, 0.6045, 0.0821, 0.6489, 0.08219, 0.6497, 0.1231, 0.6054, 0.2049, 0.6056, 0.164, 0.65, 0.164, 0.6498, 0.2049, 0.6039, 0.2868, 0.6046, 0.2459, 0.649, 0.2458, 0.6483, 0.2867, 0.6037, 0.3278, 0.6039, 0.2868, 0.6483, 0.2867, 0.6481, 0.3276, 0.5073, 0.6282, 0.4978, 0.5504, 0.5272, 0.4985, 0.5396, 0.5, 0.4693, 0.3304, 0.5394, 0.3679, 0.5113, 0.441, 0.4594, 0.4116, 0.5113, 0.441, 0.5394, 0.3679, 0.5396, 0.5, 0.5272, 0.4985, 0.3923, 0.35, 0.402, 0.4276, 0.3729, 0.4794, 0.3602, 0.4779, 0.3923, 0.35, 0.4693, 0.3304, 0.4594, 0.4116, 0.402, 0.4276, 0.4301, 0.6475, 0.3602, 0.6097, 0.3885, 0.5368, 0.4403, 0.5663, 0.3885, 0.5368, 0.3602, 0.6097, 0.3602, 0.4779, 0.3729, 0.4794, 0.5073, 0.6282, 0.4301, 0.6475, 0.4403, 0.5663, 0.4978, 0.5504, 0.6794, 0.1445, 0.7204, 0.1445, 0.6998, 0.1939, 0.6505, 0.1735, 0.7204, 0.1445, 0.7493, 0.1735, 0.7493, 0.2144, 0.6998, 0.1939, 0.6998, 0.1939, 0.7493, 0.2144, 0.7204, 0.2434, 0.6794, 0.2434, 0.6505, 0.1735, 0.6998, 0.1939, 0.6794, 0.2434, 0.6505, 0.2144, 0.6038, 0.04116, 0.6037, 0.0002087, 0.6481, 0.0004005, 0.6482, 0.0413, 0.6046, 0.2459, 0.6054, 0.2049, 0.6498, 0.2049, 0.649, 0.2458, 0.6056, 0.164, 0.6053, 0.123, 0.6497, 0.1231, 0.65, 0.164, 0.6045, 0.0821, 0.6038, 0.04116, 0.6482, 0.0413, 0.6489, 0.08219, 0.4797, 0.8169, 0.4084, 0.8183, 0.4128, 0.8082, 0.4758, 0.8079, 0.4104, 0.7143, 0.4088, 0.7448, 0.4044, 0.7464, 0.4063, 0.7124, 0.4084, 0.8183, 0.3602, 0.7659, 0.3694, 0.7625, 0.4128, 0.8082, 0.4088, 0.7448, 0.4298, 0.7683, 0.428, 0.7725, 0.4044, 0.7464, 0.3602, 0.7659, 0.3617, 0.6961, 0.3706, 0.7001, 0.3694, 0.7625, 0.4298, 0.7683, 0.4613, 0.7672, 0.4632, 0.7715, 0.428, 0.7725, 0.4118, 0.6479, 0.4802, 0.6499, 0.4769, 0.6577, 0.4152, 0.6569, 0.4321, 0.6948, 0.4104, 0.7143, 0.4063, 0.7124, 0.4307, 0.6907, 0.3876, 0.1239, 0.3868, 0.0827, 0.6021, 0.08314, 0.6029, 0.1241, 0.3876, 0.2063, 0.3879, 0.1651, 0.6033, 0.1651, 0.603, 0.2061, 0.3862, 0.2887, 0.3869, 0.2475, 0.6022, 0.247, 0.6015, 0.288, 0.3859, 0.3299, 0.3862, 0.2887, 0.6015, 0.288, 0.6013, 0.329, 0.3861, 0.04151, 0.3859, 0.0003142, 0.6013, 0.00118, 0.6014, 0.04216, 0.3869, 0.2475, 0.3876, 0.2063, 0.603, 0.2061, 0.6022, 0.247, 0.3879, 0.1651, 0.3876, 0.1239, 0.6029, 0.1241, 0.6033, 0.1651, 0.3868, 0.0827, 0.3861, 0.04151, 0.6014, 0.04216, 0.6021, 0.08314, 0.5202, 0.7638, 0.4758, 0.8079, 0.4632, 0.7715, 0.4865, 0.7465, 0.4769, 0.6577, 0.5204, 0.7016, 0.4852, 0.7139, 0.462, 0.6925, 0.3706, 0.7001, 0.4152, 0.6569, 0.4307, 0.6907, 0.4063, 0.7124, 0.4758, 0.8079, 0.4128, 0.8082, 0.428, 0.7725, 0.4632, 0.7715, 0.4128, 0.8082, 0.3694, 0.7625, 0.4044, 0.7464, 0.428, 0.7725, 0.3694, 0.7625, 0.3706, 0.7001, 0.4063, 0.7124, 0.4044, 0.7464, 0.4152, 0.6569, 0.4769, 0.6577, 0.462, 0.6925, 0.4307, 0.6907, 0.5204, 0.7016, 0.5202, 0.7638, 0.4865, 0.7465, 0.4852, 0.7139, 0.4603, 0.6966, 0.4321, 0.6948, 0.4307, 0.6907, 0.462, 0.6925, 0.3617, 0.6961, 0.4118, 0.6479, 0.4152, 0.6569, 0.3706, 0.7001, 0.4823, 0.7449, 0.4812, 0.7157, 0.4852, 0.7139, 0.4865, 0.7465, 0.4802, 0.6499, 0.5292, 0.6978, 0.5204, 0.7016, 0.4769, 0.6577, 0.4613, 0.7672, 0.4823, 0.7449, 0.4865, 0.7465, 0.4632, 0.7715, 0.5292, 0.7674, 0.4797, 0.8169, 0.4758, 0.8079, 0.5202, 0.7638, 0.4812, 0.7157, 0.4603, 0.6966, 0.462, 0.6925, 0.4852, 0.7139, 0.5292, 0.6978, 0.5292, 0.7674, 0.5202, 0.7638, 0.5204, 0.7016, 0.6183, 0.7934, 0.6548, 0.7914, 0.6648, 0.8116, 0.6117, 0.8138, 0.743, 0.02238, 0.7018, 0.02238, 0.6926, 0.0002088, 0.7522, 0.0002122, 0.6548, 0.7914, 0.6797, 0.7642, 0.7021, 0.7713, 0.6648, 0.8116, 0.7018, 0.02238, 0.6726, 0.05156, 0.6505, 0.04235, 0.6926, 0.0002088, 0.6765, 0.7265, 0.6475, 0.7023, 0.6546, 0.6799, 0.6982, 0.7153, 0.6726, 0.05156, 0.6726, 0.09282, 0.6505, 0.102, 0.6505, 0.04235, 0.611, 0.7066, 0.5885, 0.7352, 0.568, 0.7288, 0.6004, 0.6868, 0.6726, 0.09282, 0.7018, 0.122, 0.6926, 0.1441, 0.6505, 0.102, 0.3611, 0.08265, 0.3604, 0.04143, 0.3861, 0.04151, 0.3868, 0.0827, 0.3622, 0.1651, 0.3619, 0.1239, 0.3876, 0.1239, 0.3879, 0.1651, 0.3612, 0.2475, 0.3619, 0.2063, 0.3876, 0.2063, 0.3869, 0.2475, 0.3604, 0.04143, 0.3602, 0.0002088, 0.3859, 0.0003142, 0.3861, 0.04151, 0.3602, 0.33, 0.3604, 0.2887, 0.3862, 0.2887, 0.3859, 0.3299, 0.3604, 0.2887, 0.3612, 0.2475, 0.3869, 0.2475, 0.3862, 0.2887, 0.3619, 0.2063, 0.3622, 0.1651, 0.3879, 0.1651, 0.3876, 0.2063, 0.3619, 0.1239, 0.3611, 0.08265, 0.3868, 0.0827, 0.3876, 0.1239, 0.675, 0.8406, 0.5999, 0.8398, 0.6117, 0.8138, 0.6648, 0.8116, 0.7321, 0.6977, 0.7321, 0.7848, 0.7021, 0.7713, 0.6982, 0.7153, 0.5828, 0.6619, 0.6609, 0.6476, 0.6546, 0.6799, 0.6004, 0.6868, 0.5999, 0.8398, 0.5506, 0.7915, 0.5731, 0.7799, 0.6117, 0.8138, 0.5506, 0.7915, 0.5401, 0.7233, 0.568, 0.7288, 0.5731, 0.7799, 0.5401, 0.7233, 0.5828, 0.6619, 0.6004, 0.6868, 0.568, 0.7288, 0.6609, 0.6476, 0.7321, 0.6977, 0.6982, 0.7153, 0.6546, 0.6799, 0.7321, 0.7848, 0.675, 0.8406, 0.6648, 0.8116, 0.7021, 0.7713, 0.7722, 0.05156, 0.743, 0.02238, 0.7522, 0.0002122, 0.7944, 0.04236, 0.6797, 0.7642, 0.6765, 0.7265, 0.6982, 0.7153, 0.7021, 0.7713, 0.7722, 0.09282, 0.7722, 0.05156, 0.7944, 0.04236, 0.7944, 0.102, 0.6475, 0.7023, 0.611, 0.7066, 0.6004, 0.6868, 0.6546, 0.6799, 0.743, 0.122, 0.7722, 0.09282, 0.7944, 0.102, 0.7522, 0.1441, 0.5915, 0.7705, 0.6183, 0.7934, 0.6117, 0.8138, 0.5731, 0.7799, 0.7018, 0.122, 0.743, 0.122, 0.7522, 0.1441, 0.6926, 0.1441, 0.5885, 0.7352, 0.5915, 0.7705, 0.5731, 0.7799, 0.568, 0.7288])
me_cube_001.materials.append(mat_label_a)
me_cube_001.materials.append(mat_bottel_a)
me_cube_001.update()
me_cube_002 = bpy.data.meshes.new('Cube.002')
me_cube_002.from_pydata([(-1.0, -1.0, -1.0), (-1.0, -1.0, 3.719), (-1.0, 1.0, -1.0), (-1.0, 1.0, 3.719), (1.0, -1.0, -1.0), (1.0, -1.0, 3.719), (1.0, 1.0, -1.0), (1.0, 1.0, 3.719), (-0.3228, -0.3228, 4.703), (-0.3228, 0.3228, 4.703), (0.3228, 0.3228, 4.703), (0.3228, -0.3228, 4.703), (-0.4589, -0.4589, 4.715), (-0.4589, 0.4589, 4.715), (0.4589, 0.4589, 4.715), (0.4589, -0.4589, 4.715), (-0.4566, 1.91e-07, 4.703), (2.378e-09, 0.4566, 4.703), (0.4566, 1.91e-07, 4.703), (2.378e-09, -0.4566, 4.703), (0.6927, 0.6927, 4.096), (-0.4566, 1.91e-07, 6.799), (-0.3228, 0.3228, 6.799), (2.378e-09, 0.4566, 6.799), (0.3228, 0.3228, 6.799), (0.4566, 1.91e-07, 6.799), (0.3228, -0.3228, 6.799), (2.378e-09, -0.4566, 6.799), (-0.3228, -0.3228, 6.799), (-1.383e-09, 1.76e-07, 6.799), (0.6927, -0.6927, 4.096), (-0.6927, -0.6927, 4.096), (-0.6927, 0.6927, 4.096), (-0.4566, 1.91e-07, 6.523), (2.378e-09, -0.4566, 6.523), (0.3228, -0.3228, 6.523), (0.4566, 1.91e-07, 6.523), (-0.3228, 0.3228, 6.523), (2.378e-09, 0.4566, 6.523), (-0.3228, -0.3228, 6.523), (0.3228, 0.3228, 6.523), (2.378e-09, -0.4566, 6.32), (0.3228, -0.3228, 6.32), (-0.3228, 0.3228, 6.32), (2.378e-09, 0.4566, 6.32), (-0.3228, -0.3228, 6.32), (0.3228, 0.3228, 6.32), (-0.4566, 1.91e-07, 6.32), (0.4566, 1.91e-07, 6.32), (-0.5147, 1.922e-07, 6.32), (-0.5147, 1.922e-07, 6.523), (0.5147, 1.922e-07, 6.32), (0.5147, 1.922e-07, 6.523), (-0.3639, -0.3639, 6.523), (0.3639, 0.3639, 6.523), (2.378e-09, 0.5147, 6.523), (2.378e-09, -0.5147, 6.523), (0.3639, -0.3639, 6.523), (-0.3639, 0.3639, 6.523), (2.378e-09, -0.5147, 6.32), (0.3639, -0.3639, 6.32), (-0.3639, 0.3639, 6.32), (2.378e-09, 0.5147, 6.32), (-0.3639, -0.3639, 6.32), (0.3639, 0.3639, 6.32), (0.4868, 0.4868, 4.405), (-0.4868, -0.4868, 4.405), (0.4868, -0.4868, 4.405), (-0.4868, 0.4868, 4.405), (-1.0, -1.0, 0.1544), (-1.0, -1.0, 2.564), (-1.0, 1.0, 2.564), (-1.0, 1.0, 0.1544), (1.0, 1.0, 2.564), (1.0, 1.0, 0.1544), (1.0, -1.0, 2.564), (1.0, -1.0, 0.1544)], [], [(70, 1, 3, 71), (71, 3, 7, 73), (73, 7, 5, 75), (75, 5, 1, 70), (2, 6, 4, 0), (67, 65, 14, 15), (38, 37, 22, 23), (68, 66, 12, 13), (66, 67, 15, 12), (65, 68, 13, 14), (8, 16, 9, 13, 12), (9, 17, 10, 14, 13), (10, 18, 11, 15, 14), (11, 19, 8, 12, 15), (37, 33, 21, 22), (34, 35, 26, 27), (35, 36, 25, 26), (29, 21, 28, 27), (25, 29, 27, 26), (24, 23, 29, 25), (23, 22, 21, 29), (39, 34, 27, 28), (40, 38, 23, 24), (36, 40, 24, 25), (33, 39, 28, 21), (7, 3, 32, 20), (1, 5, 30, 31), (3, 1, 31, 32), (5, 7, 20, 30), (44, 43, 61, 62), (40, 36, 52, 54), (47, 45, 63, 49), (39, 33, 50, 53), (48, 46, 64, 51), (37, 38, 55, 58), (46, 44, 62, 64), (33, 37, 58, 50), (17, 9, 43, 44), (9, 16, 47, 43), (19, 11, 42, 41), (11, 18, 48, 42), (8, 19, 41, 45), (10, 17, 44, 46), (18, 10, 46, 48), (16, 8, 45, 47), (49, 63, 53, 50), (51, 64, 54, 52), (64, 62, 55, 54), (63, 59, 56, 53), (60, 51, 52, 57), (59, 60, 57, 56), (61, 49, 50, 58), (62, 61, 58, 55), (38, 40, 54, 55), (43, 47, 49, 61), (34, 39, 53, 56), (41, 42, 60, 59), (36, 35, 57, 52), (42, 48, 51, 60), (35, 34, 56, 57), (45, 41, 59, 63), (20, 32, 68, 65), (31, 30, 67, 66), (32, 31, 66, 68), (30, 20, 65, 67), (4, 76, 69, 0), (76, 75, 70, 69), (6, 74, 76, 4), (74, 73, 75, 76), (2, 72, 74, 6), (72, 71, 73, 74), (0, 69, 72, 2), (69, 70, 71, 72)])
me_cube_002.polygons.foreach_set('use_smooth', [True] * 73)
me_cube_002.polygons.foreach_set('material_index', [1, 1, 1, 1, 1, 1, 0, 1, 1, 1, 0, 0, 0, 0, 0, 0, 0, 0, 0, 0, 0, 0, 0, 0, 0, 1, 1, 1, 1, 0, 0, 0, 0, 0, 0, 0, 0, 0, 0, 0, 0, 0, 0, 0, 0, 0, 0, 0, 0, 0, 0, 0, 0, 0, 0, 0, 0, 0, 0, 0, 0, 1, 1, 1, 1, 1, 0, 1, 0, 1, 0, 1, 0])
_k = set([(0, 2), (0, 4), (0, 69), (1, 3), (1, 5), (1, 31), (1, 70), (2, 6), (2, 72), (3, 7), (3, 32), (3, 71), (4, 6), (4, 76), (5, 7), (5, 30), (5, 75), (6, 74), (7, 20), (7, 73), (8, 16), (8, 19), (8, 45), (9, 16), (9, 17), (9, 43), (10, 17), (10, 18), (10, 46), (11, 18), (11, 19), (11, 42), (12, 13), (12, 15), (12, 66), (13, 14), (13, 68), (14, 15), (14, 65), (15, 67), (16, 47), (17, 44), (18, 48), (19, 41), (20, 65), (21, 22), (21, 28), (21, 33), (22, 23), (22, 37), (23, 24), (23, 38), (24, 25), (24, 40), (25, 26), (25, 36), (26, 27), (26, 35), (27, 28), (27, 34), (28, 39), (30, 67), (31, 66), (32, 68), (33, 37), (33, 39), (34, 35), (34, 39), (35, 36), (36, 40), (37, 38), (38, 40), (41, 42), (41, 45), (42, 48), (43, 44), (43, 47), (44, 46), (45, 47), (46, 48), (49, 50), (49, 61), (49, 63), (50, 53), (50, 58), (51, 52), (51, 60), (51, 64), (52, 54), (52, 57), (53, 56), (53, 63), (54, 55), (54, 64), (55, 58), (55, 62), (56, 57), (56, 59), (57, 60), (58, 61), (59, 60), (59, 63), (61, 62), (62, 64), (69, 70), (71, 72), (73, 74), (75, 76)])
me_cube_002.attributes.new('sharp_edge', 'BOOLEAN', 'EDGE').data.foreach_set('value', [ (min(e.vertices), max(e.vertices)) in _k for e in me_cube_002.edges])
_uv = me_cube_002.uv_layers.new(name='UVMap')
_uv.uv.foreach_set('vector', [0.4259, 0.594, 0.5657, 0.5415, 0.7386, 0.6923, 0.6127, 0.8179, 0.6915, 0.0002372, 0.7587, 0.1002, 0.6016, 0.1961, 0.5183, 0.1166, 0.5183, 0.1166, 0.6016, 0.1961, 0.5318, 0.3542, 0.4008, 0.324, 0.4008, 0.324, 0.5318, 0.3542, 0.5657, 0.5415, 0.4259, 0.594, 0.9998, 0.6969, 0.9998, 0.9211, 0.7756, 0.9211, 0.7756, 0.6969, 0.6302, 0.3675, 0.669, 0.2567, 0.6978, 0.2786, 0.6662, 0.3681, 0.7988, 0.03941, 0.7988, 0.0002372, 0.8298, 0.0002372, 0.8298, 0.03941, 0.7561, 0.5666, 0.6634, 0.4882, 0.695, 0.4679, 0.7751, 0.5397, 0.6634, 0.4882, 0.6302, 0.3675, 0.6662, 0.3681, 0.695, 0.4679, 0.669, 0.2567, 0.759, 0.1963, 0.7751, 0.2241, 0.6978, 0.2786, 0.596, 0.8347, 0.5601, 0.82, 0.5237, 0.8343, 0.5079, 0.8184, 0.6118, 0.8189, 0.5237, 0.8343, 0.5092, 0.8707, 0.5237, 0.9071, 0.5079, 0.923, 0.5079, 0.8184, 0.5237, 0.9071, 0.5601, 0.9214, 0.596, 0.9067, 0.6118, 0.9224, 0.5079, 0.923, 0.596, 0.9067, 0.6104, 0.8707, 0.596, 0.8347, 0.6118, 0.8189, 0.6118, 0.9224, 0.7988, 0.3136, 0.7988, 0.2744, 0.8298, 0.2744, 0.8298, 0.3136, 0.7988, 0.1961, 0.7988, 0.1569, 0.8298, 0.1569, 0.8298, 0.1961, 0.7988, 0.1569, 0.7988, 0.1178, 0.8298, 0.1178, 0.8298, 0.1569, 0.6595, 0.8656, 0.7068, 0.8852, 0.6791, 0.9129, 0.6399, 0.9129, 0.6122, 0.8461, 0.6595, 0.8656, 0.6399, 0.9129, 0.6122, 0.8852, 0.6399, 0.8184, 0.6791, 0.8184, 0.6595, 0.8656, 0.6122, 0.8461, 0.6791, 0.8184, 0.7068, 0.8461, 0.7068, 0.8852, 0.6595, 0.8656, 0.7988, 0.2353, 0.7988, 0.1961, 0.8298, 0.1961, 0.8298, 0.2353, 0.7988, 0.07858, 0.7988, 0.03941, 0.8298, 0.03941, 0.8298, 0.07858, 0.7988, 0.1178, 0.7988, 0.07858, 0.8298, 0.07858, 0.8298, 0.1178, 0.7988, 0.2744, 0.7988, 0.2353, 0.8298, 0.2353, 0.8298, 0.2744, 0.6016, 0.1961, 0.7587, 0.1002, 0.7571, 0.1574, 0.638, 0.2283, 0.5657, 0.5415, 0.5318, 0.3542, 0.5864, 0.3618, 0.6205, 0.5115, 0.7386, 0.6923, 0.5657, 0.5415, 0.6205, 0.5115, 0.7476, 0.6188, 0.5318, 0.3542, 0.6016, 0.1961, 0.638, 0.2283, 0.5864, 0.3618, 0.8022, 0.6549, 0.8234, 0.6911, 0.8194, 0.6964, 0.7962, 0.6573, 0.5014, 0.8521, 0.4737, 0.8244, 0.4761, 0.8184, 0.5074, 0.8496, 0.7942, 0.3955, 0.7846, 0.4378, 0.7789, 0.4371, 0.788, 0.3934, 0.4068, 0.8912, 0.4345, 0.9189, 0.432, 0.925, 0.4008, 0.8937, 0.7856, 0.5703, 0.7904, 0.6136, 0.7848, 0.6147, 0.779, 0.571, 0.4737, 0.9189, 0.5014, 0.8912, 0.5074, 0.8937, 0.4761, 0.925, 0.7904, 0.6136, 0.8022, 0.6549, 0.7962, 0.6573, 0.7848, 0.6147, 0.4345, 0.9189, 0.4737, 0.9189, 0.4761, 0.925, 0.432, 0.925, 0.9791, 0.6244, 0.9853, 0.6565, 0.8234, 0.6911, 0.8022, 0.6549, 0.9853, 0.3865, 0.9792, 0.424, 0.7942, 0.3955, 0.812, 0.3585, 0.9717, 0.4917, 0.9708, 0.5254, 0.7813, 0.5264, 0.7827, 0.4821, 0.9708, 0.5254, 0.9717, 0.5588, 0.7856, 0.5703, 0.7813, 0.5264, 0.9746, 0.4579, 0.9717, 0.4917, 0.7827, 0.4821, 0.7846, 0.4378, 0.9745, 0.5918, 0.9791, 0.6244, 0.8022, 0.6549, 0.7904, 0.6136, 0.9717, 0.5588, 0.9745, 0.5918, 0.7904, 0.6136, 0.7856, 0.5703, 0.9792, 0.424, 0.9746, 0.4579, 0.7846, 0.4378, 0.7942, 0.3955, 0.7756, 0.3094, 0.7756, 0.2652, 0.7983, 0.2652, 0.7983, 0.3094, 0.7756, 0.1327, 0.7756, 0.08856, 0.7983, 0.08856, 0.7983, 0.1327, 0.7756, 0.08856, 0.7756, 0.0444, 0.7983, 0.0444, 0.7983, 0.08856, 0.7756, 0.2652, 0.7756, 0.221, 0.7983, 0.221, 0.7983, 0.2652, 0.7756, 0.1769, 0.7756, 0.1327, 0.7983, 0.1327, 0.7983, 0.1769, 0.7756, 0.221, 0.7756, 0.1769, 0.7983, 0.1769, 0.7983, 0.221, 0.7756, 0.3535, 0.7756, 0.3094, 0.7983, 0.3094, 0.7983, 0.3535, 0.7756, 0.0444, 0.7756, 0.0002372, 0.7983, 0.0002372, 0.7983, 0.0444, 0.5014, 0.8912, 0.5014, 0.8521, 0.5074, 0.8496, 0.5074, 0.8937, 0.812, 0.3585, 0.7942, 0.3955, 0.788, 0.3934, 0.8081, 0.354, 0.4068, 0.8521, 0.4068, 0.8912, 0.4008, 0.8937, 0.4008, 0.8496, 0.7827, 0.4821, 0.7813, 0.5264, 0.7756, 0.5266, 0.776, 0.4819, 0.4737, 0.8244, 0.4345, 0.8244, 0.432, 0.8184, 0.4761, 0.8184, 0.7813, 0.5264, 0.7856, 0.5703, 0.779, 0.571, 0.7756, 0.5266, 0.4345, 0.8244, 0.4068, 0.8521, 0.4008, 0.8496, 0.432, 0.8184, 0.7846, 0.4378, 0.7827, 0.4821, 0.776, 0.4819, 0.7789, 0.4371, 0.638, 0.2283, 0.7571, 0.1574, 0.759, 0.1963, 0.669, 0.2567, 0.6205, 0.5115, 0.5864, 0.3618, 0.6302, 0.3675, 0.6634, 0.4882, 0.7476, 0.6188, 0.6205, 0.5115, 0.6634, 0.4882, 0.7561, 0.5666, 0.5864, 0.3618, 0.638, 0.2283, 0.669, 0.2567, 0.6302, 0.3675, 0.4003, 0.4487, 0.2709, 0.4487, 0.2709, 0.2244, 0.4003, 0.2244, 0.0002373, 0.4487, 0.2704, 0.4487, 0.2704, 0.6729, 0.0002373, 0.6729, 0.4003, 0.6729, 0.2709, 0.6729, 0.2709, 0.4487, 0.4003, 0.4487, 0.0002372, 0.2244, 0.2704, 0.2244, 0.2704, 0.4487, 0.0002373, 0.4487, 0.4003, 0.8971, 0.2709, 0.8971, 0.2709, 0.6729, 0.4003, 0.6729, 0.0002372, 0.0002372, 0.2704, 0.0002372, 0.2704, 0.2244, 0.0002372, 0.2244, 0.4003, 0.2244, 0.2709, 0.2244, 0.2709, 0.0002372, 0.4003, 0.0002373, 0.0002373, 0.6729, 0.2704, 0.6729, 0.2704, 0.8971, 0.0002373, 0.8971])
me_cube_002.materials.append(mat_label)
me_cube_002.materials.append(mat_whisky)
me_cube_002.update()

# ---- objects
ob_cylinder = bpy.data.objects.new('Cylinder', me_cylinder)
ob_cube = bpy.data.objects.new('Cube', me_cube_001)
ob_cube_001 = bpy.data.objects.new('Cube.001', me_cube_002)

# ---- transforms, parenting, visibility, modifiers, constraints
ob_cylinder.location = (0.0, 0.0, 0.0)
ob_cylinder.scale = (0.2521, 0.2521, 0.2521)
_m = ob_cylinder.modifiers.new('Smooth by Angle', 'NODES')
_m.node_group = ng_smooth_by_angle
_m.use_pin_to_last = True
_m.show_group_selector = False
ob_cube.location = (0.0001814, -0.7512, 0.2307)
ob_cube.scale = (0.3044, 0.3044, 0.3044)
_m = ob_cube.modifiers.new('Smooth by Angle', 'NODES')
_m.node_group = ng_smooth_by_angle
_m.use_pin_to_last = True
_m.show_group_selector = False
ob_cube_001.location = (-0.005618, 0.7566, 0.1114)
ob_cube_001.scale = (0.1233, 0.1227, 0.114)

# ---- collection membership
col_collection.objects.link(ob_cylinder)
col_collection.objects.link(ob_cube)
col_collection.objects.link(ob_cube_001)

# ---- scene / render settings (as saved in the file)
scene.frame_start = 1; scene.frame_end = 250; scene.frame_set(1)
scene.render.engine = 'BLENDER_EEVEE_NEXT'
bpy.context.view_layer.update()

# ---- added for rendering (the .blend has no active camera and no usable light): camera, sun
cam_auto = bpy.data.cameras.new('AutoCamera')
cam_auto.lens = 50.0
cam_auto.sensor_width = 36.0
cam_auto.clip_end = 1000.0
ob_auto_camera = bpy.data.objects.new('AutoCamera', cam_auto)
scene.collection.objects.link(ob_auto_camera)
ob_auto_camera.location = (2.07409, -2.57012, 2.17307)
ob_auto_camera.rotation_euler = (1.09748, -7.21219e-08, 0.694738)
scene.camera = ob_auto_camera
light_auto_sun = bpy.data.lights.new('AutoSun', 'SUN')
light_auto_sun.energy = 3.0
light_auto_sun.angle = 0.0523599
ob_auto_sun = bpy.data.objects.new('AutoSun', light_auto_sun)
scene.collection.objects.link(ob_auto_sun)
ob_auto_sun.rotation_euler = (0.872665, 0.174533, 0.523599)
bpy.context.view_layer.update()
